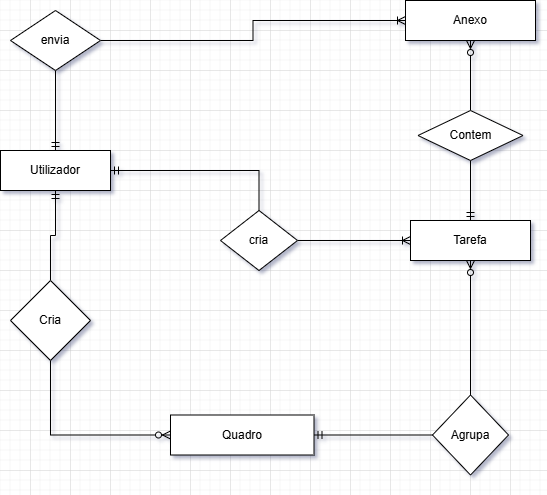

The diagram above was exported from draw.io. Its source (the exported page's mxGraphModel, read from the mxfile embedded in the PNG):
<mxGraphModel dx="1106" dy="643" grid="1" gridSize="10" guides="1" tooltips="1" connect="1" arrows="1" fold="1" page="1" pageScale="1" pageWidth="827" pageHeight="1169" math="0" shadow="1">
  <root>
    <mxCell id="0" />
    <mxCell id="1" parent="0" />
    <mxCell id="-Iq4IKcZmVMz30rA5uI4-1" edge="1" parent="1" source="-Iq4IKcZmVMz30rA5uI4-2" style="edgeStyle=orthogonalEdgeStyle;rounded=0;orthogonalLoop=1;jettySize=auto;html=1;startArrow=ERmandOne;startFill=0;endArrow=none;endFill=0;entryX=0.5;entryY=0;entryDx=0;entryDy=0;" target="-Iq4IKcZmVMz30rA5uI4-5" value="">
      <mxGeometry relative="1" as="geometry">
        <Array as="points">
          <mxPoint x="389" y="340" />
        </Array>
        <mxPoint x="145" y="350" as="sourcePoint" />
        <mxPoint x="414" y="410.3896103896104" as="targetPoint" />
      </mxGeometry>
    </mxCell>
    <mxCell id="zAsAs1erFei4p9E8-iz_-4" edge="1" parent="1" source="-Iq4IKcZmVMz30rA5uI4-2" style="edgeStyle=orthogonalEdgeStyle;rounded=0;orthogonalLoop=1;jettySize=auto;html=1;endArrow=none;endFill=0;startArrow=ERmandOne;startFill=0;" target="zAsAs1erFei4p9E8-iz_-3" value="">
      <mxGeometry relative="1" as="geometry" />
    </mxCell>
    <mxCell id="-Iq4IKcZmVMz30rA5uI4-2" parent="1" style="rounded=0;whiteSpace=wrap;html=1;" value="Utilizador" vertex="1">
      <mxGeometry height="40" width="110" x="130" y="320" as="geometry" />
    </mxCell>
    <mxCell id="-Iq4IKcZmVMz30rA5uI4-3" edge="1" parent="1" source="-Iq4IKcZmVMz30rA5uI4-2" style="edgeStyle=orthogonalEdgeStyle;rounded=0;orthogonalLoop=1;jettySize=auto;html=1;exitX=0.5;exitY=1;exitDx=0;exitDy=0;" target="-Iq4IKcZmVMz30rA5uI4-2">
      <mxGeometry relative="1" as="geometry" />
    </mxCell>
    <mxCell id="-Iq4IKcZmVMz30rA5uI4-4" edge="1" parent="1" source="-Iq4IKcZmVMz30rA5uI4-5" style="edgeStyle=orthogonalEdgeStyle;rounded=0;orthogonalLoop=1;jettySize=auto;html=1;exitX=1;exitY=0.5;exitDx=0;exitDy=0;endArrow=ERoneToMany;endFill=0;" target="-Iq4IKcZmVMz30rA5uI4-6">
      <mxGeometry relative="1" as="geometry" />
    </mxCell>
    <mxCell id="-Iq4IKcZmVMz30rA5uI4-5" parent="1" style="rhombus;whiteSpace=wrap;html=1;" value="cria" vertex="1">
      <mxGeometry height="60" width="77" x="350" y="380" as="geometry" />
    </mxCell>
    <mxCell id="-Iq4IKcZmVMz30rA5uI4-6" parent="1" style="rounded=0;whiteSpace=wrap;html=1;" value="Tarefa" vertex="1">
      <mxGeometry height="40" width="120" x="540" y="390" as="geometry" />
    </mxCell>
    <mxCell id="-Iq4IKcZmVMz30rA5uI4-7" edge="1" parent="1" source="-Iq4IKcZmVMz30rA5uI4-8" style="edgeStyle=orthogonalEdgeStyle;rounded=0;orthogonalLoop=1;jettySize=auto;html=1;endArrow=none;endFill=0;startArrow=ERoneToMany;startFill=0;" target="-Iq4IKcZmVMz30rA5uI4-11" value="">
      <mxGeometry relative="1" as="geometry" />
    </mxCell>
    <mxCell id="-Iq4IKcZmVMz30rA5uI4-8" parent="1" style="html=1;whiteSpace=wrap;" value="Anexo" vertex="1">
      <mxGeometry height="40" width="130" x="535" y="170" as="geometry" />
    </mxCell>
    <mxCell id="-Iq4IKcZmVMz30rA5uI4-10" edge="1" parent="1" source="-Iq4IKcZmVMz30rA5uI4-11" style="edgeStyle=orthogonalEdgeStyle;rounded=0;orthogonalLoop=1;jettySize=auto;html=1;endArrow=ERmandOne;endFill=0;" target="-Iq4IKcZmVMz30rA5uI4-2" value="">
      <mxGeometry relative="1" as="geometry" />
    </mxCell>
    <mxCell id="-Iq4IKcZmVMz30rA5uI4-11" parent="1" style="rhombus;whiteSpace=wrap;html=1;" value="envia" vertex="1">
      <mxGeometry height="60" width="90" x="140" y="180" as="geometry" />
    </mxCell>
    <mxCell id="-Iq4IKcZmVMz30rA5uI4-13" edge="1" parent="1" source="-Iq4IKcZmVMz30rA5uI4-15" style="edgeStyle=orthogonalEdgeStyle;rounded=0;orthogonalLoop=1;jettySize=auto;html=1;endArrow=ERmandOne;endFill=0;startArrow=none;startFill=0;" target="-Iq4IKcZmVMz30rA5uI4-6" value="">
      <mxGeometry relative="1" as="geometry" />
    </mxCell>
    <mxCell id="-Iq4IKcZmVMz30rA5uI4-14" edge="1" parent="1" source="-Iq4IKcZmVMz30rA5uI4-15" style="edgeStyle=orthogonalEdgeStyle;rounded=0;orthogonalLoop=1;jettySize=auto;html=1;endArrow=ERzeroToMany;endFill=0;" target="-Iq4IKcZmVMz30rA5uI4-8" value="">
      <mxGeometry relative="1" as="geometry" />
    </mxCell>
    <mxCell id="-Iq4IKcZmVMz30rA5uI4-15" parent="1" style="rhombus;whiteSpace=wrap;html=1;" value="Contem" vertex="1">
      <mxGeometry height="50" width="105" x="547.5" y="280" as="geometry" />
    </mxCell>
    <mxCell id="zAsAs1erFei4p9E8-iz_-9" edge="1" parent="1" source="-Iq4IKcZmVMz30rA5uI4-18" style="edgeStyle=orthogonalEdgeStyle;rounded=0;orthogonalLoop=1;jettySize=auto;html=1;endArrow=none;endFill=0;startArrow=ERzeroToMany;startFill=0;" target="zAsAs1erFei4p9E8-iz_-3" value="">
      <mxGeometry relative="1" as="geometry">
        <mxPoint x="133.5" y="500" as="targetPoint" />
      </mxGeometry>
    </mxCell>
    <mxCell id="-Iq4IKcZmVMz30rA5uI4-18" parent="1" style="rounded=0;whiteSpace=wrap;html=1;" value="Quadro" vertex="1">
      <mxGeometry height="40" width="143.5" x="300" y="584.5" as="geometry" />
    </mxCell>
    <mxCell id="-Iq4IKcZmVMz30rA5uI4-22" edge="1" parent="1" source="-Iq4IKcZmVMz30rA5uI4-21" style="edgeStyle=orthogonalEdgeStyle;rounded=0;orthogonalLoop=1;jettySize=auto;html=1;endArrow=ERzeroToMany;endFill=0;" target="-Iq4IKcZmVMz30rA5uI4-6" value="">
      <mxGeometry relative="1" as="geometry" />
    </mxCell>
    <mxCell id="-Iq4IKcZmVMz30rA5uI4-24" edge="1" parent="1" source="-Iq4IKcZmVMz30rA5uI4-21" style="edgeStyle=orthogonalEdgeStyle;rounded=0;orthogonalLoop=1;jettySize=auto;html=1;endArrow=ERmandOne;endFill=0;startArrow=none;startFill=0;" target="-Iq4IKcZmVMz30rA5uI4-18" value="">
      <mxGeometry relative="1" as="geometry" />
    </mxCell>
    <mxCell id="-Iq4IKcZmVMz30rA5uI4-21" parent="1" style="rhombus;whiteSpace=wrap;html=1;" value="Agrupa" vertex="1">
      <mxGeometry height="80" width="76" x="562" y="564.5" as="geometry" />
    </mxCell>
    <mxCell id="zAsAs1erFei4p9E8-iz_-1" edge="1" parent="1" source="-Iq4IKcZmVMz30rA5uI4-21" style="edgeStyle=orthogonalEdgeStyle;rounded=0;orthogonalLoop=1;jettySize=auto;html=1;exitX=0.5;exitY=1;exitDx=0;exitDy=0;" target="-Iq4IKcZmVMz30rA5uI4-21">
      <mxGeometry relative="1" as="geometry" />
    </mxCell>
    <mxCell id="zAsAs1erFei4p9E8-iz_-3" parent="1" style="rhombus;whiteSpace=wrap;html=1;rounded=0;" value="Cria" vertex="1">
      <mxGeometry height="80" width="80" x="140" y="450" as="geometry" />
    </mxCell>
  </root>
</mxGraphModel>